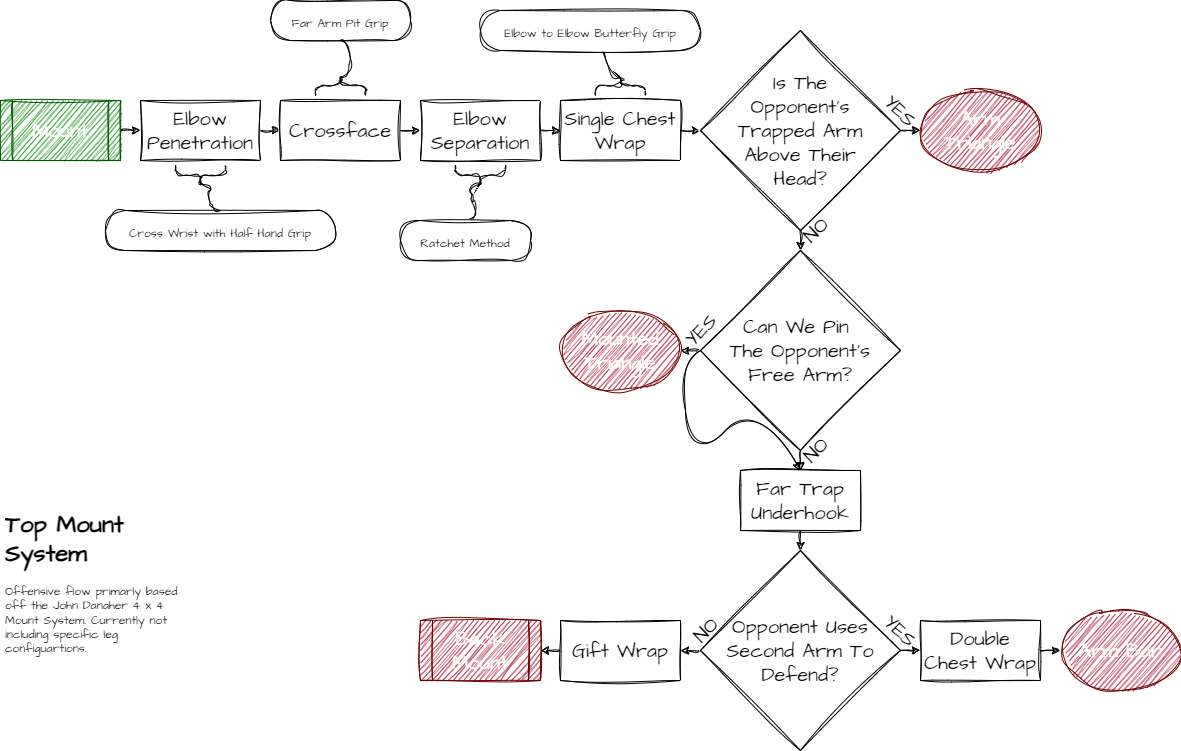

The diagram above was exported from draw.io. Its source (the exported page's mxGraphModel, read from the mxfile embedded in the PNG):
<mxGraphModel dx="2301" dy="1152" grid="1" gridSize="10" guides="1" tooltips="1" connect="1" arrows="1" fold="1" page="1" pageScale="1" pageWidth="850" pageHeight="1100" background="none" math="0" shadow="0">
  <root>
    <mxCell id="0" />
    <mxCell id="1" parent="0" />
    <mxCell id="31" style="edgeStyle=none;sketch=1;hachureGap=4;jiggle=2;curveFitting=1;html=1;exitX=1;exitY=0.5;exitDx=0;exitDy=0;entryX=0;entryY=0.5;entryDx=0;entryDy=0;fontFamily=Architects Daughter;fontSource=https%3A%2F%2Ffonts.googleapis.com%2Fcss%3Ffamily%3DArchitects%2BDaughter;fontSize=20;" parent="1" source="3" target="5" edge="1">
      <mxGeometry relative="1" as="geometry" />
    </mxCell>
    <mxCell id="3" value="Elbow Penetration" style="rounded=0;whiteSpace=wrap;html=1;sketch=1;hachureGap=4;jiggle=2;curveFitting=1;fontFamily=Architects Daughter;fontSource=https%3A%2F%2Ffonts.googleapis.com%2Fcss%3Ffamily%3DArchitects%2BDaughter;fontSize=20;" parent="1" vertex="1">
      <mxGeometry x="-200" y="330" width="120" height="60" as="geometry" />
    </mxCell>
    <mxCell id="30" style="edgeStyle=none;sketch=1;hachureGap=4;jiggle=2;curveFitting=1;html=1;exitX=1;exitY=0.5;exitDx=0;exitDy=0;fontFamily=Architects Daughter;fontSource=https%3A%2F%2Ffonts.googleapis.com%2Fcss%3Ffamily%3DArchitects%2BDaughter;fontSize=20;entryX=0;entryY=0.5;entryDx=0;entryDy=0;" parent="1" source="4" target="3" edge="1">
      <mxGeometry relative="1" as="geometry" />
    </mxCell>
    <mxCell id="4" value="Mount" style="shape=process;whiteSpace=wrap;html=1;backgroundOutline=1;sketch=1;hachureGap=4;jiggle=2;curveFitting=1;fontFamily=Architects Daughter;fontSource=https%3A%2F%2Ffonts.googleapis.com%2Fcss%3Ffamily%3DArchitects%2BDaughter;fontSize=20;fillColor=#008a00;fontColor=#ffffff;strokeColor=#005700;" parent="1" vertex="1">
      <mxGeometry x="-340" y="330" width="120" height="60" as="geometry" />
    </mxCell>
    <mxCell id="32" style="edgeStyle=none;sketch=1;hachureGap=4;jiggle=2;curveFitting=1;html=1;exitX=1;exitY=0.5;exitDx=0;exitDy=0;entryX=0;entryY=0.5;entryDx=0;entryDy=0;fontFamily=Architects Daughter;fontSource=https%3A%2F%2Ffonts.googleapis.com%2Fcss%3Ffamily%3DArchitects%2BDaughter;fontSize=20;" parent="1" source="5" target="6" edge="1">
      <mxGeometry relative="1" as="geometry" />
    </mxCell>
    <mxCell id="5" value="Crossface" style="rounded=0;whiteSpace=wrap;html=1;sketch=1;hachureGap=4;jiggle=2;curveFitting=1;fontFamily=Architects Daughter;fontSource=https%3A%2F%2Ffonts.googleapis.com%2Fcss%3Ffamily%3DArchitects%2BDaughter;fontSize=20;" parent="1" vertex="1">
      <mxGeometry x="-60" y="330" width="120" height="60" as="geometry" />
    </mxCell>
    <mxCell id="33" style="edgeStyle=none;sketch=1;hachureGap=4;jiggle=2;curveFitting=1;html=1;exitX=1;exitY=0.5;exitDx=0;exitDy=0;entryX=0;entryY=0.5;entryDx=0;entryDy=0;fontFamily=Architects Daughter;fontSource=https%3A%2F%2Ffonts.googleapis.com%2Fcss%3Ffamily%3DArchitects%2BDaughter;fontSize=20;" parent="1" source="6" target="7" edge="1">
      <mxGeometry relative="1" as="geometry" />
    </mxCell>
    <mxCell id="6" value="Elbow Separation" style="rounded=0;whiteSpace=wrap;html=1;sketch=1;hachureGap=4;jiggle=2;curveFitting=1;fontFamily=Architects Daughter;fontSource=https%3A%2F%2Ffonts.googleapis.com%2Fcss%3Ffamily%3DArchitects%2BDaughter;fontSize=20;" parent="1" vertex="1">
      <mxGeometry x="80" y="330" width="120" height="60" as="geometry" />
    </mxCell>
    <mxCell id="56" style="edgeStyle=none;sketch=1;hachureGap=4;jiggle=2;curveFitting=1;html=1;exitX=1;exitY=0.5;exitDx=0;exitDy=0;entryX=0;entryY=0.5;entryDx=0;entryDy=0;fontFamily=Architects Daughter;fontSource=https%3A%2F%2Ffonts.googleapis.com%2Fcss%3Ffamily%3DArchitects%2BDaughter;fontSize=16;" edge="1" parent="1" source="7" target="55">
      <mxGeometry relative="1" as="geometry" />
    </mxCell>
    <mxCell id="63" style="edgeStyle=none;sketch=1;hachureGap=4;jiggle=2;curveFitting=1;html=1;exitX=0;exitY=0.5;exitDx=0;exitDy=0;fontFamily=Architects Daughter;fontSource=https%3A%2F%2Ffonts.googleapis.com%2Fcss%3Ffamily%3DArchitects%2BDaughter;fontSize=16;" edge="1" parent="1" source="68" target="15">
      <mxGeometry relative="1" as="geometry" />
    </mxCell>
    <mxCell id="7" value="Single Chest Wrap" style="rounded=0;whiteSpace=wrap;html=1;sketch=1;hachureGap=4;jiggle=2;curveFitting=1;fontFamily=Architects Daughter;fontSource=https%3A%2F%2Ffonts.googleapis.com%2Fcss%3Ffamily%3DArchitects%2BDaughter;fontSize=20;" parent="1" vertex="1">
      <mxGeometry x="220" y="330" width="120" height="60" as="geometry" />
    </mxCell>
    <mxCell id="15" value="&lt;font style=&quot;font-size: 20px;&quot;&gt;Mounted Triangle&lt;/font&gt;" style="ellipse;whiteSpace=wrap;html=1;sketch=1;hachureGap=4;jiggle=2;curveFitting=1;fontFamily=Architects Daughter;fontSource=https%3A%2F%2Ffonts.googleapis.com%2Fcss%3Ffamily%3DArchitects%2BDaughter;fontSize=18;fillColor=#a20025;fontColor=#ffffff;strokeColor=#6F0000;" parent="1" vertex="1">
      <mxGeometry x="220" y="540" width="120" height="80" as="geometry" />
    </mxCell>
    <mxCell id="16" value="Arm Bar" style="ellipse;whiteSpace=wrap;html=1;sketch=1;hachureGap=4;jiggle=2;curveFitting=1;fontFamily=Architects Daughter;fontSource=https%3A%2F%2Ffonts.googleapis.com%2Fcss%3Ffamily%3DArchitects%2BDaughter;fontSize=20;fillColor=#a20025;fontColor=#ffffff;strokeColor=#6F0000;" parent="1" vertex="1">
      <mxGeometry x="720" y="840" width="120" height="80" as="geometry" />
    </mxCell>
    <mxCell id="17" value="Arm Triangle" style="ellipse;whiteSpace=wrap;html=1;sketch=1;hachureGap=4;jiggle=2;curveFitting=1;fontFamily=Architects Daughter;fontSource=https%3A%2F%2Ffonts.googleapis.com%2Fcss%3Ffamily%3DArchitects%2BDaughter;fontSize=20;fillColor=#a20025;fontColor=#ffffff;strokeColor=#6F0000;" parent="1" vertex="1">
      <mxGeometry x="580" y="320" width="120" height="80" as="geometry" />
    </mxCell>
    <mxCell id="18" value="Back Mount" style="shape=process;whiteSpace=wrap;html=1;backgroundOutline=1;sketch=1;hachureGap=4;jiggle=2;curveFitting=1;fontFamily=Architects Daughter;fontSource=https%3A%2F%2Ffonts.googleapis.com%2Fcss%3Ffamily%3DArchitects%2BDaughter;fontSize=20;fillColor=#a20025;fontColor=#ffffff;strokeColor=#6F0000;" parent="1" vertex="1">
      <mxGeometry x="80" y="850" width="120" height="60" as="geometry" />
    </mxCell>
    <mxCell id="26" style="edgeStyle=none;sketch=1;hachureGap=4;jiggle=2;curveFitting=1;html=1;exitX=1;exitY=0.5;exitDx=0;exitDy=0;fontFamily=Architects Daughter;fontSource=https%3A%2F%2Ffonts.googleapis.com%2Fcss%3Ffamily%3DArchitects%2BDaughter;fontSize=20;entryX=0;entryY=0.5;entryDx=0;entryDy=0;" parent="1" source="19" target="16" edge="1">
      <mxGeometry relative="1" as="geometry">
        <mxPoint x="1080" y="780" as="sourcePoint" />
        <mxPoint x="690" y="950" as="targetPoint" />
      </mxGeometry>
    </mxCell>
    <mxCell id="19" value="Double Chest Wrap" style="rounded=0;whiteSpace=wrap;html=1;sketch=1;hachureGap=4;jiggle=2;curveFitting=1;fontFamily=Architects Daughter;fontSource=https%3A%2F%2Ffonts.googleapis.com%2Fcss%3Ffamily%3DArchitects%2BDaughter;fontSize=20;" parent="1" vertex="1">
      <mxGeometry x="580" y="850" width="120" height="60" as="geometry" />
    </mxCell>
    <mxCell id="65" style="edgeStyle=none;sketch=1;hachureGap=4;jiggle=2;curveFitting=1;html=1;exitX=0.5;exitY=1;exitDx=0;exitDy=0;fontFamily=Architects Daughter;fontSource=https%3A%2F%2Ffonts.googleapis.com%2Fcss%3Ffamily%3DArchitects%2BDaughter;fontSize=16;" edge="1" parent="1" source="20" target="62">
      <mxGeometry relative="1" as="geometry" />
    </mxCell>
    <mxCell id="20" value="Far Trap Underhook" style="rounded=0;whiteSpace=wrap;html=1;sketch=1;hachureGap=4;jiggle=2;curveFitting=1;fontFamily=Architects Daughter;fontSource=https%3A%2F%2Ffonts.googleapis.com%2Fcss%3Ffamily%3DArchitects%2BDaughter;fontSize=20;" parent="1" vertex="1">
      <mxGeometry x="400" y="700" width="120" height="60" as="geometry" />
    </mxCell>
    <mxCell id="29" style="edgeStyle=none;sketch=1;hachureGap=4;jiggle=2;curveFitting=1;html=1;entryX=1;entryY=0.5;entryDx=0;entryDy=0;fontFamily=Architects Daughter;fontSource=https%3A%2F%2Ffonts.googleapis.com%2Fcss%3Ffamily%3DArchitects%2BDaughter;fontSize=20;exitX=0;exitY=0.5;exitDx=0;exitDy=0;" parent="1" source="21" target="18" edge="1">
      <mxGeometry relative="1" as="geometry">
        <mxPoint x="190" y="880" as="sourcePoint" />
      </mxGeometry>
    </mxCell>
    <mxCell id="21" value="Gift Wrap" style="rounded=0;whiteSpace=wrap;html=1;sketch=1;hachureGap=4;jiggle=2;curveFitting=1;fontFamily=Architects Daughter;fontSource=https%3A%2F%2Ffonts.googleapis.com%2Fcss%3Ffamily%3DArchitects%2BDaughter;fontSize=20;" parent="1" vertex="1">
      <mxGeometry x="220" y="850" width="120" height="60" as="geometry" />
    </mxCell>
    <mxCell id="35" value="" style="shape=curlyBracket;whiteSpace=wrap;html=1;rounded=1;flipH=1;labelPosition=right;verticalLabelPosition=middle;align=left;verticalAlign=middle;sketch=1;hachureGap=4;jiggle=2;curveFitting=1;fontFamily=Architects Daughter;fontSource=https%3A%2F%2Ffonts.googleapis.com%2Fcss%3Ffamily%3DArchitects%2BDaughter;fontSize=20;size=0.5;rotation=90;" parent="1" vertex="1">
      <mxGeometry x="-150" y="380" width="20" height="50" as="geometry" />
    </mxCell>
    <mxCell id="36" value="&lt;span style=&quot;font-size: 12px;&quot;&gt;Cross Wrist with Half Hand Grip&lt;/span&gt;" style="whiteSpace=wrap;html=1;rounded=1;arcSize=50;align=center;verticalAlign=middle;strokeWidth=1;autosize=1;spacing=4;treeFolding=1;treeMoving=1;newEdgeStyle={&quot;edgeStyle&quot;:&quot;entityRelationEdgeStyle&quot;,&quot;startArrow&quot;:&quot;none&quot;,&quot;endArrow&quot;:&quot;none&quot;,&quot;segment&quot;:10,&quot;curved&quot;:1,&quot;sourcePerimeterSpacing&quot;:0,&quot;targetPerimeterSpacing&quot;:0};sketch=1;hachureGap=4;jiggle=2;curveFitting=1;fontFamily=Architects Daughter;fontSource=https%3A%2F%2Ffonts.googleapis.com%2Fcss%3Ffamily%3DArchitects%2BDaughter;fontSize=20;" parent="1" vertex="1">
      <mxGeometry x="-235" y="440" width="230" height="40" as="geometry" />
    </mxCell>
    <mxCell id="37" value="" style="edgeStyle=entityRelationEdgeStyle;startArrow=none;endArrow=none;segment=10;curved=1;sourcePerimeterSpacing=0;targetPerimeterSpacing=0;sketch=1;hachureGap=4;jiggle=2;curveFitting=1;fontFamily=Architects Daughter;fontSource=https%3A%2F%2Ffonts.googleapis.com%2Fcss%3Ffamily%3DArchitects%2BDaughter;fontSize=16;exitX=0.1;exitY=0.5;exitDx=0;exitDy=0;exitPerimeter=0;entryX=0.5;entryY=0;entryDx=0;entryDy=0;" parent="1" source="35" target="36" edge="1">
      <mxGeometry relative="1" as="geometry">
        <mxPoint x="70" y="492" as="sourcePoint" />
      </mxGeometry>
    </mxCell>
    <mxCell id="39" value="" style="shape=curlyBracket;whiteSpace=wrap;html=1;rounded=1;flipH=1;labelPosition=right;verticalLabelPosition=middle;align=left;verticalAlign=middle;sketch=1;hachureGap=4;jiggle=2;curveFitting=1;fontFamily=Architects Daughter;fontSource=https%3A%2F%2Ffonts.googleapis.com%2Fcss%3Ffamily%3DArchitects%2BDaughter;fontSize=20;size=0.5;rotation=-90;" parent="1" vertex="1">
      <mxGeometry x="-10" y="290" width="20" height="50" as="geometry" />
    </mxCell>
    <mxCell id="42" style="edgeStyle=entityRelationEdgeStyle;sketch=1;hachureGap=4;jiggle=2;curveFitting=1;html=1;startArrow=none;endArrow=none;segment=10;curved=1;sourcePerimeterSpacing=0;targetPerimeterSpacing=0;exitX=0.5;exitY=1;exitDx=0;exitDy=0;entryX=0.1;entryY=0.5;entryDx=0;entryDy=0;entryPerimeter=0;fontFamily=Architects Daughter;fontSource=https%3A%2F%2Ffonts.googleapis.com%2Fcss%3Ffamily%3DArchitects%2BDaughter;fontSize=12;" parent="1" source="40" target="39" edge="1">
      <mxGeometry relative="1" as="geometry" />
    </mxCell>
    <mxCell id="40" value="&lt;span style=&quot;font-size: 12px;&quot;&gt;Far Arm Pit Grip&lt;/span&gt;" style="whiteSpace=wrap;html=1;rounded=1;arcSize=50;align=center;verticalAlign=middle;strokeWidth=1;autosize=1;spacing=4;treeFolding=1;treeMoving=1;newEdgeStyle={&quot;edgeStyle&quot;:&quot;entityRelationEdgeStyle&quot;,&quot;startArrow&quot;:&quot;none&quot;,&quot;endArrow&quot;:&quot;none&quot;,&quot;segment&quot;:10,&quot;curved&quot;:1,&quot;sourcePerimeterSpacing&quot;:0,&quot;targetPerimeterSpacing&quot;:0};sketch=1;hachureGap=4;jiggle=2;curveFitting=1;fontFamily=Architects Daughter;fontSource=https%3A%2F%2Ffonts.googleapis.com%2Fcss%3Ffamily%3DArchitects%2BDaughter;fontSize=20;" parent="1" vertex="1">
      <mxGeometry x="-70" y="230" width="140" height="40" as="geometry" />
    </mxCell>
    <mxCell id="46" style="edgeStyle=entityRelationEdgeStyle;sketch=1;hachureGap=4;jiggle=2;curveFitting=1;html=1;startArrow=none;endArrow=none;segment=10;curved=1;sourcePerimeterSpacing=0;targetPerimeterSpacing=0;exitX=0.5;exitY=0;exitDx=0;exitDy=0;entryX=0.1;entryY=0.5;entryDx=0;entryDy=0;entryPerimeter=0;fontFamily=Architects Daughter;fontSource=https%3A%2F%2Ffonts.googleapis.com%2Fcss%3Ffamily%3DArchitects%2BDaughter;fontSize=12;" parent="1" source="43" target="44" edge="1">
      <mxGeometry relative="1" as="geometry" />
    </mxCell>
    <mxCell id="43" value="&lt;span style=&quot;font-size: 12px;&quot;&gt;Ratchet Method&lt;/span&gt;" style="whiteSpace=wrap;html=1;rounded=1;arcSize=50;align=center;verticalAlign=middle;strokeWidth=1;autosize=1;spacing=4;treeFolding=1;treeMoving=1;newEdgeStyle={&quot;edgeStyle&quot;:&quot;entityRelationEdgeStyle&quot;,&quot;startArrow&quot;:&quot;none&quot;,&quot;endArrow&quot;:&quot;none&quot;,&quot;segment&quot;:10,&quot;curved&quot;:1,&quot;sourcePerimeterSpacing&quot;:0,&quot;targetPerimeterSpacing&quot;:0};sketch=1;hachureGap=4;jiggle=2;curveFitting=1;fontFamily=Architects Daughter;fontSource=https%3A%2F%2Ffonts.googleapis.com%2Fcss%3Ffamily%3DArchitects%2BDaughter;fontSize=20;" parent="1" vertex="1">
      <mxGeometry x="60" y="450" width="130" height="40" as="geometry" />
    </mxCell>
    <mxCell id="44" value="" style="shape=curlyBracket;whiteSpace=wrap;html=1;rounded=1;flipH=1;labelPosition=right;verticalLabelPosition=middle;align=left;verticalAlign=middle;sketch=1;hachureGap=4;jiggle=2;curveFitting=1;fontFamily=Architects Daughter;fontSource=https%3A%2F%2Ffonts.googleapis.com%2Fcss%3Ffamily%3DArchitects%2BDaughter;fontSize=20;size=0.5;rotation=90;" parent="1" vertex="1">
      <mxGeometry x="130" y="380" width="20" height="50" as="geometry" />
    </mxCell>
    <mxCell id="47" value="" style="shape=curlyBracket;whiteSpace=wrap;html=1;rounded=1;flipH=1;labelPosition=right;verticalLabelPosition=middle;align=left;verticalAlign=middle;sketch=1;hachureGap=4;jiggle=2;curveFitting=1;fontFamily=Architects Daughter;fontSource=https%3A%2F%2Ffonts.googleapis.com%2Fcss%3Ffamily%3DArchitects%2BDaughter;fontSize=20;size=0.5;rotation=-90;" parent="1" vertex="1">
      <mxGeometry x="270" y="290" width="20" height="50" as="geometry" />
    </mxCell>
    <mxCell id="49" style="edgeStyle=entityRelationEdgeStyle;sketch=1;hachureGap=4;jiggle=2;curveFitting=1;html=1;startArrow=none;endArrow=none;segment=10;curved=1;sourcePerimeterSpacing=0;targetPerimeterSpacing=0;exitX=0.5;exitY=1;exitDx=0;exitDy=0;fontFamily=Architects Daughter;fontSource=https%3A%2F%2Ffonts.googleapis.com%2Fcss%3Ffamily%3DArchitects%2BDaughter;fontSize=12;entryX=0.1;entryY=0.5;entryDx=0;entryDy=0;entryPerimeter=0;" parent="1" target="47" edge="1">
      <mxGeometry relative="1" as="geometry">
        <mxPoint x="250" y="270" as="sourcePoint" />
        <mxPoint x="90" y="570" as="targetPoint" />
      </mxGeometry>
    </mxCell>
    <mxCell id="48" value="&lt;span style=&quot;font-size: 12px;&quot;&gt;Elbow to Elbow Butterfly Grip&lt;/span&gt;" style="whiteSpace=wrap;html=1;rounded=1;arcSize=50;align=center;verticalAlign=middle;strokeWidth=1;autosize=1;spacing=4;treeFolding=1;treeMoving=1;newEdgeStyle={&quot;edgeStyle&quot;:&quot;entityRelationEdgeStyle&quot;,&quot;startArrow&quot;:&quot;none&quot;,&quot;endArrow&quot;:&quot;none&quot;,&quot;segment&quot;:10,&quot;curved&quot;:1,&quot;sourcePerimeterSpacing&quot;:0,&quot;targetPerimeterSpacing&quot;:0};sketch=1;hachureGap=4;jiggle=2;curveFitting=1;fontFamily=Architects Daughter;fontSource=https%3A%2F%2Ffonts.googleapis.com%2Fcss%3Ffamily%3DArchitects%2BDaughter;fontSize=20;" parent="1" vertex="1">
      <mxGeometry x="140" y="240" width="220" height="40" as="geometry" />
    </mxCell>
    <mxCell id="52" value="&lt;h1&gt;Top Mount System&lt;/h1&gt;&lt;p&gt;Offensive flow primarly based off the John Danaher 4 x 4 Mount System. Currently not including specific leg configuartions.&lt;/p&gt;" style="text;html=1;strokeColor=none;fillColor=none;spacing=5;spacingTop=-20;whiteSpace=wrap;overflow=hidden;rounded=0;sketch=1;hachureGap=4;jiggle=2;curveFitting=1;fontFamily=Architects Daughter;fontSource=https%3A%2F%2Ffonts.googleapis.com%2Fcss%3Ffamily%3DArchitects%2BDaughter;fontSize=12;" parent="1" vertex="1">
      <mxGeometry x="-340" y="735" width="190" height="175" as="geometry" />
    </mxCell>
    <mxCell id="59" style="edgeStyle=none;sketch=1;hachureGap=4;jiggle=2;curveFitting=1;html=1;exitX=1;exitY=0.5;exitDx=0;exitDy=0;entryX=0;entryY=0.5;entryDx=0;entryDy=0;fontFamily=Architects Daughter;fontSource=https%3A%2F%2Ffonts.googleapis.com%2Fcss%3Ffamily%3DArchitects%2BDaughter;fontSize=16;" edge="1" parent="1" source="55" target="17">
      <mxGeometry relative="1" as="geometry" />
    </mxCell>
    <mxCell id="61" style="edgeStyle=none;sketch=1;hachureGap=4;jiggle=2;curveFitting=1;html=1;exitX=0.5;exitY=1;exitDx=0;exitDy=0;entryX=0.5;entryY=0;entryDx=0;entryDy=0;fontFamily=Architects Daughter;fontSource=https%3A%2F%2Ffonts.googleapis.com%2Fcss%3Ffamily%3DArchitects%2BDaughter;fontSize=16;" edge="1" parent="1" source="68" target="20">
      <mxGeometry relative="1" as="geometry">
        <mxPoint x="880" y="550" as="sourcePoint" />
      </mxGeometry>
    </mxCell>
    <mxCell id="69" style="edgeStyle=none;sketch=1;hachureGap=4;jiggle=2;curveFitting=1;html=1;exitX=0.5;exitY=1;exitDx=0;exitDy=0;entryX=0.5;entryY=0;entryDx=0;entryDy=0;fontFamily=Architects Daughter;fontSource=https%3A%2F%2Ffonts.googleapis.com%2Fcss%3Ffamily%3DArchitects%2BDaughter;fontSize=16;" edge="1" parent="1" source="55" target="68">
      <mxGeometry relative="1" as="geometry" />
    </mxCell>
    <mxCell id="55" value="Is The&lt;br&gt;Opponent's&lt;br&gt;Trapped Arm&lt;br&gt;Above Their&lt;br&gt;Head?" style="rhombus;whiteSpace=wrap;html=1;sketch=1;hachureGap=4;jiggle=2;curveFitting=1;fontFamily=Architects Daughter;fontSource=https%3A%2F%2Ffonts.googleapis.com%2Fcss%3Ffamily%3DArchitects%2BDaughter;fontSize=20;" vertex="1" parent="1">
      <mxGeometry x="360" y="260" width="200" height="200" as="geometry" />
    </mxCell>
    <mxCell id="64" style="edgeStyle=none;sketch=1;hachureGap=4;jiggle=2;curveFitting=1;html=1;exitX=0;exitY=0.5;exitDx=0;exitDy=0;entryX=1;entryY=0.5;entryDx=0;entryDy=0;fontFamily=Architects Daughter;fontSource=https%3A%2F%2Ffonts.googleapis.com%2Fcss%3Ffamily%3DArchitects%2BDaughter;fontSize=16;" edge="1" parent="1" source="62" target="21">
      <mxGeometry relative="1" as="geometry" />
    </mxCell>
    <mxCell id="66" style="edgeStyle=none;sketch=1;hachureGap=4;jiggle=2;curveFitting=1;html=1;exitX=1;exitY=0.5;exitDx=0;exitDy=0;entryX=0;entryY=0.5;entryDx=0;entryDy=0;fontFamily=Architects Daughter;fontSource=https%3A%2F%2Ffonts.googleapis.com%2Fcss%3Ffamily%3DArchitects%2BDaughter;fontSize=16;" edge="1" parent="1" source="62" target="19">
      <mxGeometry relative="1" as="geometry">
        <mxPoint x="1020" y="750" as="targetPoint" />
      </mxGeometry>
    </mxCell>
    <mxCell id="62" value="Opponent Uses&lt;br&gt;Second Arm To Defend?" style="rhombus;whiteSpace=wrap;html=1;sketch=1;hachureGap=4;jiggle=2;curveFitting=1;fontFamily=Architects Daughter;fontSource=https%3A%2F%2Ffonts.googleapis.com%2Fcss%3Ffamily%3DArchitects%2BDaughter;fontSize=20;" vertex="1" parent="1">
      <mxGeometry x="360" y="780" width="200" height="200" as="geometry" />
    </mxCell>
    <mxCell id="68" value="Can We Pin &lt;br&gt;The Opponent's&lt;br&gt;Free Arm?" style="rhombus;whiteSpace=wrap;html=1;sketch=1;hachureGap=4;jiggle=2;curveFitting=1;fontFamily=Architects Daughter;fontSource=https%3A%2F%2Ffonts.googleapis.com%2Fcss%3Ffamily%3DArchitects%2BDaughter;fontSize=20;" vertex="1" parent="1">
      <mxGeometry x="360" y="480" width="200" height="200" as="geometry" />
    </mxCell>
    <mxCell id="71" value="" style="curved=1;endArrow=classic;html=1;sketch=1;hachureGap=4;jiggle=2;curveFitting=1;fontFamily=Architects Daughter;fontSource=https%3A%2F%2Ffonts.googleapis.com%2Fcss%3Ffamily%3DArchitects%2BDaughter;fontSize=16;exitX=0;exitY=0.5;exitDx=0;exitDy=0;entryX=0.5;entryY=0;entryDx=0;entryDy=0;" edge="1" parent="1" source="68" target="20">
      <mxGeometry width="50" height="50" relative="1" as="geometry">
        <mxPoint x="220" y="490" as="sourcePoint" />
        <mxPoint x="270" y="440" as="targetPoint" />
        <Array as="points">
          <mxPoint x="340" y="590" />
          <mxPoint x="350" y="690" />
          <mxPoint x="420" y="630" />
        </Array>
      </mxGeometry>
    </mxCell>
    <mxCell id="72" value="YES" style="text;html=1;align=center;verticalAlign=middle;resizable=0;points=[];autosize=1;strokeColor=none;fillColor=none;fontSize=20;fontFamily=Architects Daughter;sketch=1;hachureGap=4;jiggle=2;curveFitting=1;fontSource=https%3A%2F%2Ffonts.googleapis.com%2Fcss%3Ffamily%3DArchitects%2BDaughter;rotation=44;" vertex="1" parent="1">
      <mxGeometry x="530" y="840" width="60" height="40" as="geometry" />
    </mxCell>
    <mxCell id="73" value="NO" style="text;html=1;align=center;verticalAlign=middle;resizable=0;points=[];autosize=1;strokeColor=none;fillColor=none;fontSize=20;fontFamily=Architects Daughter;sketch=1;hachureGap=4;jiggle=2;curveFitting=1;fontSource=https%3A%2F%2Ffonts.googleapis.com%2Fcss%3Ffamily%3DArchitects%2BDaughter;rotation=-45;" vertex="1" parent="1">
      <mxGeometry x="340" y="840" width="50" height="40" as="geometry" />
    </mxCell>
    <mxCell id="75" value="YES" style="text;html=1;align=center;verticalAlign=middle;resizable=0;points=[];autosize=1;strokeColor=none;fillColor=none;fontSize=20;fontFamily=Architects Daughter;sketch=1;hachureGap=4;jiggle=2;curveFitting=1;fontSource=https%3A%2F%2Ffonts.googleapis.com%2Fcss%3Ffamily%3DArchitects%2BDaughter;rotation=-45;" vertex="1" parent="1">
      <mxGeometry x="330" y="540" width="60" height="40" as="geometry" />
    </mxCell>
    <mxCell id="76" value="NO" style="text;html=1;align=center;verticalAlign=middle;resizable=0;points=[];autosize=1;strokeColor=none;fillColor=none;fontSize=20;fontFamily=Architects Daughter;sketch=1;hachureGap=4;jiggle=2;curveFitting=1;fontSource=https%3A%2F%2Ffonts.googleapis.com%2Fcss%3Ffamily%3DArchitects%2BDaughter;rotation=-45;" vertex="1" parent="1">
      <mxGeometry x="450" y="660" width="50" height="40" as="geometry" />
    </mxCell>
    <mxCell id="78" value="YES" style="text;html=1;align=center;verticalAlign=middle;resizable=0;points=[];autosize=1;strokeColor=none;fillColor=none;fontSize=20;fontFamily=Architects Daughter;sketch=1;hachureGap=4;jiggle=2;curveFitting=1;fontSource=https%3A%2F%2Ffonts.googleapis.com%2Fcss%3Ffamily%3DArchitects%2BDaughter;rotation=45;" vertex="1" parent="1">
      <mxGeometry x="530" y="320" width="60" height="40" as="geometry" />
    </mxCell>
    <mxCell id="79" value="NO" style="text;html=1;align=center;verticalAlign=middle;resizable=0;points=[];autosize=1;strokeColor=none;fillColor=none;fontSize=20;fontFamily=Architects Daughter;sketch=1;hachureGap=4;jiggle=2;curveFitting=1;fontSource=https%3A%2F%2Ffonts.googleapis.com%2Fcss%3Ffamily%3DArchitects%2BDaughter;rotation=-44;" vertex="1" parent="1">
      <mxGeometry x="450" y="440" width="50" height="40" as="geometry" />
    </mxCell>
  </root>
</mxGraphModel>